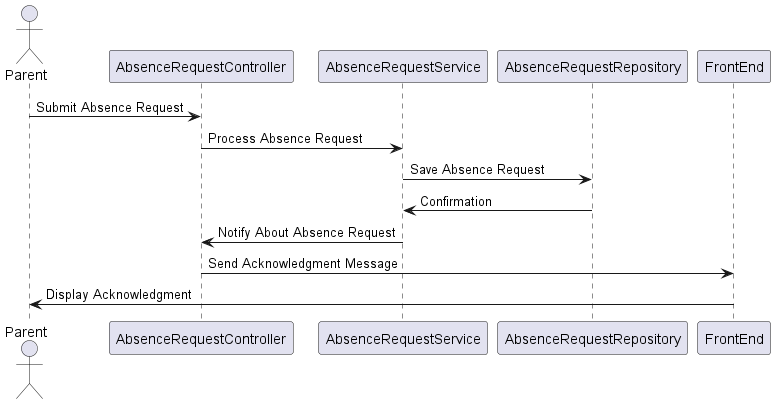

The diagram above was rendered by PlantUML. Its source (embedded in the PNG):
@startuml
actor Parent
participant AbsenceRequestController
participant AbsenceRequestService
participant AbsenceRequestRepository
participant FrontEnd

Parent -> AbsenceRequestController: Submit Absence Request
AbsenceRequestController -> AbsenceRequestService: Process Absence Request
AbsenceRequestService -> AbsenceRequestRepository: Save Absence Request
AbsenceRequestRepository -> AbsenceRequestService: Confirmation
AbsenceRequestService -> AbsenceRequestController: Notify About Absence Request
AbsenceRequestController -> FrontEnd: Send Acknowledgment Message
FrontEnd -> Parent: Display Acknowledgment
@enduml